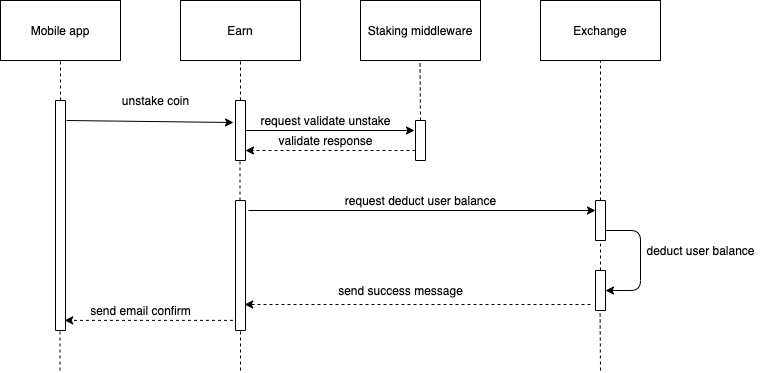

The diagram above was exported from draw.io. Its source (the exported page's mxGraphModel, read from the mxfile embedded in the PNG):
<mxGraphModel dx="786" dy="523" grid="1" gridSize="10" guides="1" tooltips="1" connect="1" arrows="1" fold="1" page="1" pageScale="1" pageWidth="850" pageHeight="1100" math="0" shadow="0">
  <root>
    <mxCell id="0" />
    <mxCell id="1" parent="0" />
    <mxCell id="FHSnVODG6H1ZJ1QJG70g-1" value="Mobile app" style="rounded=0;whiteSpace=wrap;html=1;" vertex="1" parent="1">
      <mxGeometry x="120" y="60" width="120" height="60" as="geometry" />
    </mxCell>
    <mxCell id="FHSnVODG6H1ZJ1QJG70g-2" value="Earn" style="rounded=0;whiteSpace=wrap;html=1;" vertex="1" parent="1">
      <mxGeometry x="300" y="60" width="120" height="60" as="geometry" />
    </mxCell>
    <mxCell id="FHSnVODG6H1ZJ1QJG70g-3" value="Exchange" style="rounded=0;whiteSpace=wrap;html=1;" vertex="1" parent="1">
      <mxGeometry x="660" y="60" width="120" height="60" as="geometry" />
    </mxCell>
    <mxCell id="FHSnVODG6H1ZJ1QJG70g-4" value="" style="endArrow=none;html=1;entryX=0.5;entryY=1;entryDx=0;entryDy=0;dashed=1;" edge="1" parent="1" target="FHSnVODG6H1ZJ1QJG70g-1">
      <mxGeometry width="50" height="50" relative="1" as="geometry">
        <mxPoint x="180" y="160" as="sourcePoint" />
        <mxPoint x="370" y="180" as="targetPoint" />
      </mxGeometry>
    </mxCell>
    <mxCell id="FHSnVODG6H1ZJ1QJG70g-5" value="" style="rounded=0;whiteSpace=wrap;html=1;direction=south;" vertex="1" parent="1">
      <mxGeometry x="175" y="160" width="10" height="230" as="geometry" />
    </mxCell>
    <mxCell id="FHSnVODG6H1ZJ1QJG70g-6" value="" style="endArrow=classic;html=1;entryX=0.367;entryY=1.2;entryDx=0;entryDy=0;entryPerimeter=0;" edge="1" parent="1" target="FHSnVODG6H1ZJ1QJG70g-8">
      <mxGeometry width="50" height="50" relative="1" as="geometry">
        <mxPoint x="186" y="180" as="sourcePoint" />
        <mxPoint x="330" y="180" as="targetPoint" />
      </mxGeometry>
    </mxCell>
    <mxCell id="FHSnVODG6H1ZJ1QJG70g-7" value="" style="endArrow=none;html=1;entryX=0.5;entryY=1;entryDx=0;entryDy=0;dashed=1;" edge="1" parent="1" target="FHSnVODG6H1ZJ1QJG70g-2">
      <mxGeometry width="50" height="50" relative="1" as="geometry">
        <mxPoint x="360" y="160" as="sourcePoint" />
        <mxPoint x="370" y="180" as="targetPoint" />
      </mxGeometry>
    </mxCell>
    <mxCell id="FHSnVODG6H1ZJ1QJG70g-8" value="" style="rounded=0;whiteSpace=wrap;html=1;direction=south;" vertex="1" parent="1">
      <mxGeometry x="355" y="160" width="10" height="60" as="geometry" />
    </mxCell>
    <mxCell id="FHSnVODG6H1ZJ1QJG70g-9" value="unstake coin" style="text;html=1;align=center;verticalAlign=middle;resizable=0;points=[];autosize=1;strokeColor=none;" vertex="1" parent="1">
      <mxGeometry x="235" y="150" width="80" height="20" as="geometry" />
    </mxCell>
    <mxCell id="FHSnVODG6H1ZJ1QJG70g-10" value="" style="endArrow=none;html=1;dashed=1;entryX=0.5;entryY=1;entryDx=0;entryDy=0;" edge="1" parent="1" target="FHSnVODG6H1ZJ1QJG70g-3">
      <mxGeometry width="50" height="50" relative="1" as="geometry">
        <mxPoint x="720" y="260" as="sourcePoint" />
        <mxPoint x="585" y="120" as="targetPoint" />
      </mxGeometry>
    </mxCell>
    <mxCell id="FHSnVODG6H1ZJ1QJG70g-11" value="" style="endArrow=none;html=1;entryX=0.5;entryY=1;entryDx=0;entryDy=0;dashed=1;" edge="1" parent="1">
      <mxGeometry width="50" height="50" relative="1" as="geometry">
        <mxPoint x="179.5" y="430.0000000000001" as="sourcePoint" />
        <mxPoint x="179.5" y="390" as="targetPoint" />
      </mxGeometry>
    </mxCell>
    <mxCell id="FHSnVODG6H1ZJ1QJG70g-12" value="Staking middleware" style="rounded=0;whiteSpace=wrap;html=1;" vertex="1" parent="1">
      <mxGeometry x="480" y="60" width="120" height="60" as="geometry" />
    </mxCell>
    <mxCell id="FHSnVODG6H1ZJ1QJG70g-13" value="" style="endArrow=none;html=1;entryX=0.5;entryY=1;entryDx=0;entryDy=0;dashed=1;exitX=0;exitY=0.5;exitDx=0;exitDy=0;" edge="1" parent="1" source="FHSnVODG6H1ZJ1QJG70g-15">
      <mxGeometry width="50" height="50" relative="1" as="geometry">
        <mxPoint x="539.5" y="160" as="sourcePoint" />
        <mxPoint x="539.5" y="120" as="targetPoint" />
      </mxGeometry>
    </mxCell>
    <mxCell id="FHSnVODG6H1ZJ1QJG70g-14" value="" style="endArrow=classic;html=1;entryX=0.5;entryY=1;entryDx=0;entryDy=0;" edge="1" parent="1">
      <mxGeometry width="50" height="50" relative="1" as="geometry">
        <mxPoint x="365" y="190" as="sourcePoint" />
        <mxPoint x="534" y="190" as="targetPoint" />
      </mxGeometry>
    </mxCell>
    <mxCell id="FHSnVODG6H1ZJ1QJG70g-15" value="" style="rounded=0;whiteSpace=wrap;html=1;direction=south;" vertex="1" parent="1">
      <mxGeometry x="535" y="180" width="10" height="40" as="geometry" />
    </mxCell>
    <mxCell id="FHSnVODG6H1ZJ1QJG70g-16" value="request validate unstake" style="text;html=1;align=center;verticalAlign=middle;resizable=0;points=[];autosize=1;strokeColor=none;" vertex="1" parent="1">
      <mxGeometry x="370" y="170" width="150" height="20" as="geometry" />
    </mxCell>
    <mxCell id="FHSnVODG6H1ZJ1QJG70g-17" value="" style="endArrow=classic;html=1;exitX=0.75;exitY=1;exitDx=0;exitDy=0;dashed=1;" edge="1" parent="1" source="FHSnVODG6H1ZJ1QJG70g-15">
      <mxGeometry width="50" height="50" relative="1" as="geometry">
        <mxPoint x="470" y="310" as="sourcePoint" />
        <mxPoint x="365" y="210" as="targetPoint" />
      </mxGeometry>
    </mxCell>
    <mxCell id="FHSnVODG6H1ZJ1QJG70g-18" value="validate response" style="text;html=1;align=center;verticalAlign=middle;resizable=0;points=[];autosize=1;strokeColor=none;" vertex="1" parent="1">
      <mxGeometry x="390" y="190" width="110" height="20" as="geometry" />
    </mxCell>
    <mxCell id="FHSnVODG6H1ZJ1QJG70g-19" value="" style="endArrow=none;html=1;entryX=0.5;entryY=1;entryDx=0;entryDy=0;dashed=1;" edge="1" parent="1">
      <mxGeometry width="50" height="50" relative="1" as="geometry">
        <mxPoint x="359.4999999999999" y="260" as="sourcePoint" />
        <mxPoint x="359.4999999999999" y="220" as="targetPoint" />
      </mxGeometry>
    </mxCell>
    <mxCell id="FHSnVODG6H1ZJ1QJG70g-20" value="" style="rounded=0;whiteSpace=wrap;html=1;direction=south;" vertex="1" parent="1">
      <mxGeometry x="355" y="260" width="10" height="130" as="geometry" />
    </mxCell>
    <mxCell id="FHSnVODG6H1ZJ1QJG70g-21" value="" style="rounded=0;whiteSpace=wrap;html=1;direction=south;" vertex="1" parent="1">
      <mxGeometry x="715" y="260" width="10" height="40" as="geometry" />
    </mxCell>
    <mxCell id="FHSnVODG6H1ZJ1QJG70g-22" value="" style="endArrow=classic;html=1;entryX=0.25;entryY=1;entryDx=0;entryDy=0;" edge="1" parent="1" target="FHSnVODG6H1ZJ1QJG70g-21">
      <mxGeometry width="50" height="50" relative="1" as="geometry">
        <mxPoint x="368" y="270" as="sourcePoint" />
        <mxPoint x="520" y="260" as="targetPoint" />
      </mxGeometry>
    </mxCell>
    <mxCell id="FHSnVODG6H1ZJ1QJG70g-23" value="request deduct user balance" style="text;html=1;align=center;verticalAlign=middle;resizable=0;points=[];autosize=1;strokeColor=none;" vertex="1" parent="1">
      <mxGeometry x="455" y="250" width="170" height="20" as="geometry" />
    </mxCell>
    <mxCell id="FHSnVODG6H1ZJ1QJG70g-24" value="" style="rounded=0;whiteSpace=wrap;html=1;direction=south;" vertex="1" parent="1">
      <mxGeometry x="715" y="330" width="10" height="40" as="geometry" />
    </mxCell>
    <mxCell id="FHSnVODG6H1ZJ1QJG70g-25" value="" style="endArrow=none;html=1;entryX=1;entryY=0.5;entryDx=0;entryDy=0;exitX=0;exitY=0.5;exitDx=0;exitDy=0;dashed=1;" edge="1" parent="1" source="FHSnVODG6H1ZJ1QJG70g-24" target="FHSnVODG6H1ZJ1QJG70g-21">
      <mxGeometry width="50" height="50" relative="1" as="geometry">
        <mxPoint x="620" y="340" as="sourcePoint" />
        <mxPoint x="670" y="290" as="targetPoint" />
      </mxGeometry>
    </mxCell>
    <mxCell id="FHSnVODG6H1ZJ1QJG70g-26" value="" style="endArrow=classic;html=1;exitX=0.75;exitY=0;exitDx=0;exitDy=0;entryX=0.5;entryY=0;entryDx=0;entryDy=0;" edge="1" parent="1" source="FHSnVODG6H1ZJ1QJG70g-21" target="FHSnVODG6H1ZJ1QJG70g-24">
      <mxGeometry width="50" height="50" relative="1" as="geometry">
        <mxPoint x="500" y="310" as="sourcePoint" />
        <mxPoint x="800" y="350" as="targetPoint" />
        <Array as="points">
          <mxPoint x="760" y="290" />
          <mxPoint x="760" y="350" />
        </Array>
      </mxGeometry>
    </mxCell>
    <mxCell id="FHSnVODG6H1ZJ1QJG70g-27" value="deduct user balance" style="text;html=1;align=center;verticalAlign=middle;resizable=0;points=[];autosize=1;strokeColor=none;" vertex="1" parent="1">
      <mxGeometry x="760" y="300" width="120" height="20" as="geometry" />
    </mxCell>
    <mxCell id="FHSnVODG6H1ZJ1QJG70g-28" value="" style="endArrow=classic;html=1;dashed=1;entryX=0.8;entryY=0.083;entryDx=0;entryDy=0;entryPerimeter=0;" edge="1" parent="1" target="FHSnVODG6H1ZJ1QJG70g-20">
      <mxGeometry width="50" height="50" relative="1" as="geometry">
        <mxPoint x="710" y="364" as="sourcePoint" />
        <mxPoint x="450" y="360" as="targetPoint" />
      </mxGeometry>
    </mxCell>
    <mxCell id="FHSnVODG6H1ZJ1QJG70g-29" value="send success message" style="text;html=1;align=center;verticalAlign=middle;resizable=0;points=[];autosize=1;strokeColor=none;" vertex="1" parent="1">
      <mxGeometry x="450" y="340" width="140" height="20" as="geometry" />
    </mxCell>
    <mxCell id="FHSnVODG6H1ZJ1QJG70g-30" value="" style="endArrow=classic;html=1;dashed=1;entryX=0.956;entryY=0.083;entryDx=0;entryDy=0;entryPerimeter=0;exitX=0.922;exitY=1.25;exitDx=0;exitDy=0;exitPerimeter=0;" edge="1" parent="1" source="FHSnVODG6H1ZJ1QJG70g-20" target="FHSnVODG6H1ZJ1QJG70g-5">
      <mxGeometry width="50" height="50" relative="1" as="geometry">
        <mxPoint x="720" y="374" as="sourcePoint" />
        <mxPoint x="374.1700000000002" y="373.9999999999999" as="targetPoint" />
      </mxGeometry>
    </mxCell>
    <mxCell id="FHSnVODG6H1ZJ1QJG70g-31" value="send email confirm" style="text;html=1;align=center;verticalAlign=middle;resizable=0;points=[];autosize=1;strokeColor=none;" vertex="1" parent="1">
      <mxGeometry x="200" y="360" width="120" height="20" as="geometry" />
    </mxCell>
    <mxCell id="FHSnVODG6H1ZJ1QJG70g-32" value="" style="endArrow=none;html=1;dashed=1;entryX=1;entryY=0.5;entryDx=0;entryDy=0;" edge="1" parent="1" target="FHSnVODG6H1ZJ1QJG70g-20">
      <mxGeometry width="50" height="50" relative="1" as="geometry">
        <mxPoint x="360" y="430.0000000000001" as="sourcePoint" />
        <mxPoint x="250" y="410" as="targetPoint" />
      </mxGeometry>
    </mxCell>
    <mxCell id="FHSnVODG6H1ZJ1QJG70g-33" value="" style="endArrow=none;html=1;entryX=0.5;entryY=1;entryDx=0;entryDy=0;dashed=1;" edge="1" parent="1">
      <mxGeometry width="50" height="50" relative="1" as="geometry">
        <mxPoint x="720" y="430.0000000000001" as="sourcePoint" />
        <mxPoint x="719.5799999999999" y="370" as="targetPoint" />
      </mxGeometry>
    </mxCell>
  </root>
</mxGraphModel>